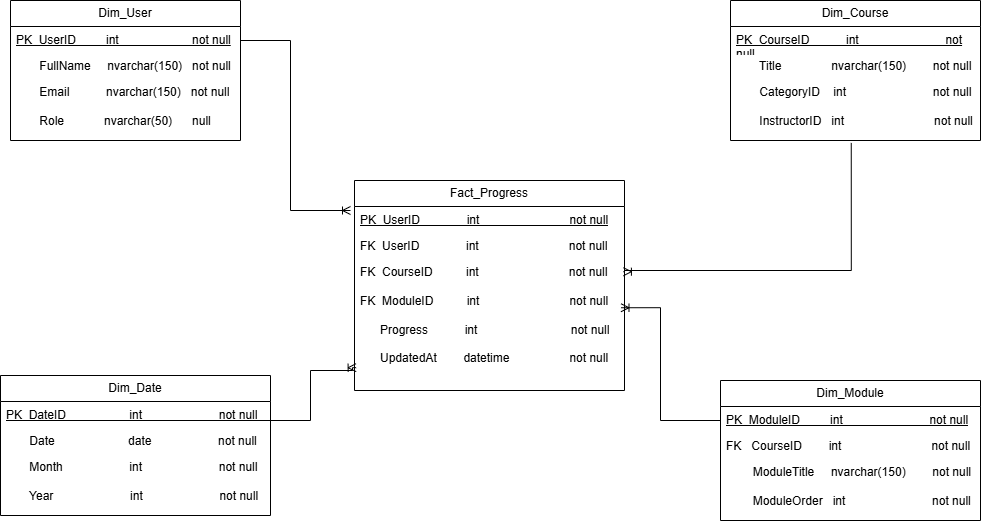

The diagram above was exported from draw.io. Its source (the exported page's mxGraphModel, read from the mxfile embedded in the PNG):
<mxGraphModel dx="1042" dy="626" grid="1" gridSize="10" guides="1" tooltips="1" connect="1" arrows="1" fold="1" page="1" pageScale="1" pageWidth="827" pageHeight="1169" math="0" shadow="0">
  <root>
    <mxCell id="0" />
    <mxCell id="1" parent="0" />
    <mxCell id="JHyiWKZyPPCJdhpmVW85-1" value="Dim_User" style="swimlane;fontStyle=0;childLayout=stackLayout;horizontal=1;startSize=26;fillColor=none;horizontalStack=0;resizeParent=1;resizeParentMax=0;resizeLast=0;collapsible=1;marginBottom=0;whiteSpace=wrap;html=1;" vertex="1" parent="1">
      <mxGeometry x="70" y="140" width="230" height="140" as="geometry" />
    </mxCell>
    <mxCell id="JHyiWKZyPPCJdhpmVW85-2" value="&lt;u&gt;PK&amp;nbsp; UserID&amp;nbsp; &amp;nbsp; &amp;nbsp; &amp;nbsp; &amp;nbsp;int&amp;nbsp; &amp;nbsp; &amp;nbsp; &amp;nbsp; &amp;nbsp; &amp;nbsp; &amp;nbsp; &amp;nbsp; &amp;nbsp; &amp;nbsp; &amp;nbsp; not null&lt;/u&gt;" style="text;strokeColor=none;fillColor=none;align=left;verticalAlign=top;spacingLeft=4;spacingRight=4;overflow=hidden;rotatable=0;points=[[0,0.5],[1,0.5]];portConstraint=eastwest;whiteSpace=wrap;html=1;" vertex="1" parent="JHyiWKZyPPCJdhpmVW85-1">
      <mxGeometry y="26" width="230" height="26" as="geometry" />
    </mxCell>
    <mxCell id="JHyiWKZyPPCJdhpmVW85-3" value="&amp;nbsp; &amp;nbsp; &amp;nbsp; &amp;nbsp;FullName&amp;nbsp; &amp;nbsp; &amp;nbsp;nvarchar(150)&amp;nbsp; &amp;nbsp;not null" style="text;strokeColor=none;fillColor=none;align=left;verticalAlign=top;spacingLeft=4;spacingRight=4;overflow=hidden;rotatable=0;points=[[0,0.5],[1,0.5]];portConstraint=eastwest;whiteSpace=wrap;html=1;" vertex="1" parent="JHyiWKZyPPCJdhpmVW85-1">
      <mxGeometry y="52" width="230" height="26" as="geometry" />
    </mxCell>
    <mxCell id="JHyiWKZyPPCJdhpmVW85-4" value="&amp;nbsp; &amp;nbsp; &amp;nbsp; &amp;nbsp;Email&amp;nbsp; &amp;nbsp; &amp;nbsp; &amp;nbsp; &amp;nbsp; &amp;nbsp;nvarchar(150)&amp;nbsp; &amp;nbsp;not null&lt;div&gt;&lt;br&gt;&lt;/div&gt;&lt;div&gt;&amp;nbsp; &amp;nbsp; &amp;nbsp; &amp;nbsp;Role&amp;nbsp; &amp;nbsp; &amp;nbsp; &amp;nbsp; &amp;nbsp; &amp;nbsp; nvarchar(50)&amp;nbsp; &amp;nbsp; &amp;nbsp; null&lt;/div&gt;" style="text;strokeColor=none;fillColor=none;align=left;verticalAlign=top;spacingLeft=4;spacingRight=4;overflow=hidden;rotatable=0;points=[[0,0.5],[1,0.5]];portConstraint=eastwest;whiteSpace=wrap;html=1;" vertex="1" parent="JHyiWKZyPPCJdhpmVW85-1">
      <mxGeometry y="78" width="230" height="62" as="geometry" />
    </mxCell>
    <mxCell id="JHyiWKZyPPCJdhpmVW85-5" value="Fact_Progress" style="swimlane;fontStyle=0;childLayout=stackLayout;horizontal=1;startSize=26;fillColor=none;horizontalStack=0;resizeParent=1;resizeParentMax=0;resizeLast=0;collapsible=1;marginBottom=0;whiteSpace=wrap;html=1;" vertex="1" parent="1">
      <mxGeometry x="414" y="320" width="270" height="210" as="geometry" />
    </mxCell>
    <mxCell id="JHyiWKZyPPCJdhpmVW85-6" value="&lt;u&gt;PK&amp;nbsp; UserID&amp;nbsp; &amp;nbsp; &amp;nbsp; &amp;nbsp; &amp;nbsp; &amp;nbsp; &amp;nbsp; int&amp;nbsp; &amp;nbsp; &amp;nbsp; &amp;nbsp; &amp;nbsp; &amp;nbsp; &amp;nbsp; &amp;nbsp; &amp;nbsp; &amp;nbsp; &amp;nbsp; &amp;nbsp; &amp;nbsp; &amp;nbsp;not null&lt;/u&gt;" style="text;strokeColor=none;fillColor=none;align=left;verticalAlign=top;spacingLeft=4;spacingRight=4;overflow=hidden;rotatable=0;points=[[0,0.5],[1,0.5]];portConstraint=eastwest;whiteSpace=wrap;html=1;" vertex="1" parent="JHyiWKZyPPCJdhpmVW85-5">
      <mxGeometry y="26" width="270" height="26" as="geometry" />
    </mxCell>
    <mxCell id="JHyiWKZyPPCJdhpmVW85-7" value="FK&amp;nbsp; UserID&amp;nbsp; &amp;nbsp; &amp;nbsp; &amp;nbsp; &amp;nbsp; &amp;nbsp; &amp;nbsp; int&amp;nbsp; &amp;nbsp; &amp;nbsp; &amp;nbsp; &amp;nbsp; &amp;nbsp; &amp;nbsp; &amp;nbsp; &amp;nbsp; &amp;nbsp; &amp;nbsp; &amp;nbsp; &amp;nbsp; &amp;nbsp;not null" style="text;strokeColor=none;fillColor=none;align=left;verticalAlign=top;spacingLeft=4;spacingRight=4;overflow=hidden;rotatable=0;points=[[0,0.5],[1,0.5]];portConstraint=eastwest;whiteSpace=wrap;html=1;" vertex="1" parent="JHyiWKZyPPCJdhpmVW85-5">
      <mxGeometry y="52" width="270" height="26" as="geometry" />
    </mxCell>
    <mxCell id="JHyiWKZyPPCJdhpmVW85-8" value="FK&amp;nbsp; CourseID&amp;nbsp; &amp;nbsp; &amp;nbsp; &amp;nbsp; &amp;nbsp; int&amp;nbsp; &amp;nbsp; &amp;nbsp; &amp;nbsp; &amp;nbsp; &amp;nbsp; &amp;nbsp; &amp;nbsp; &amp;nbsp; &amp;nbsp; &amp;nbsp; &amp;nbsp; &amp;nbsp; &amp;nbsp;not null&lt;div&gt;&lt;br&gt;&lt;/div&gt;&lt;div&gt;FK&amp;nbsp; ModuleID&amp;nbsp; &amp;nbsp; &amp;nbsp; &amp;nbsp; &amp;nbsp; int&amp;nbsp; &amp;nbsp; &amp;nbsp; &amp;nbsp; &amp;nbsp; &amp;nbsp; &amp;nbsp; &amp;nbsp; &amp;nbsp; &amp;nbsp; &amp;nbsp; &amp;nbsp; &amp;nbsp; &amp;nbsp;not null&lt;/div&gt;&lt;div&gt;&lt;br&gt;&lt;/div&gt;&lt;div&gt;&amp;nbsp; &amp;nbsp; &amp;nbsp; Progress&amp;nbsp; &amp;nbsp; &amp;nbsp; &amp;nbsp; &amp;nbsp; &amp;nbsp;int&amp;nbsp; &amp;nbsp; &amp;nbsp; &amp;nbsp; &amp;nbsp; &amp;nbsp; &amp;nbsp; &amp;nbsp; &amp;nbsp; &amp;nbsp; &amp;nbsp; &amp;nbsp; &amp;nbsp; &amp;nbsp; not null&lt;/div&gt;&lt;div&gt;&lt;br&gt;&lt;/div&gt;&lt;div&gt;&amp;nbsp; &amp;nbsp; &amp;nbsp; UpdatedAt&amp;nbsp; &amp;nbsp; &amp;nbsp; &amp;nbsp; datetime&amp;nbsp; &amp;nbsp; &amp;nbsp; &amp;nbsp; &amp;nbsp; &amp;nbsp; &amp;nbsp; &amp;nbsp; &amp;nbsp; not null&lt;/div&gt;" style="text;strokeColor=none;fillColor=none;align=left;verticalAlign=top;spacingLeft=4;spacingRight=4;overflow=hidden;rotatable=0;points=[[0,0.5],[1,0.5]];portConstraint=eastwest;whiteSpace=wrap;html=1;" vertex="1" parent="JHyiWKZyPPCJdhpmVW85-5">
      <mxGeometry y="78" width="270" height="132" as="geometry" />
    </mxCell>
    <mxCell id="JHyiWKZyPPCJdhpmVW85-9" value="Dim_Course" style="swimlane;fontStyle=0;childLayout=stackLayout;horizontal=1;startSize=26;fillColor=none;horizontalStack=0;resizeParent=1;resizeParentMax=0;resizeLast=0;collapsible=1;marginBottom=0;whiteSpace=wrap;html=1;" vertex="1" parent="1">
      <mxGeometry x="790" y="140" width="250" height="140" as="geometry" />
    </mxCell>
    <mxCell id="JHyiWKZyPPCJdhpmVW85-10" value="&lt;u&gt;PK&amp;nbsp; CourseID&amp;nbsp; &amp;nbsp; &amp;nbsp; &amp;nbsp; &amp;nbsp; &amp;nbsp;int&amp;nbsp; &amp;nbsp; &amp;nbsp; &amp;nbsp; &amp;nbsp; &amp;nbsp; &amp;nbsp; &amp;nbsp; &amp;nbsp; &amp;nbsp; &amp;nbsp; &amp;nbsp; &amp;nbsp; not null&amp;nbsp; &amp;nbsp;&amp;nbsp;&lt;/u&gt;" style="text;strokeColor=none;fillColor=none;align=left;verticalAlign=top;spacingLeft=4;spacingRight=4;overflow=hidden;rotatable=0;points=[[0,0.5],[1,0.5]];portConstraint=eastwest;whiteSpace=wrap;html=1;" vertex="1" parent="JHyiWKZyPPCJdhpmVW85-9">
      <mxGeometry y="26" width="250" height="26" as="geometry" />
    </mxCell>
    <mxCell id="JHyiWKZyPPCJdhpmVW85-11" value="&amp;nbsp; &amp;nbsp; &amp;nbsp; &amp;nbsp;Title&amp;nbsp; &amp;nbsp; &amp;nbsp; &amp;nbsp; &amp;nbsp; &amp;nbsp; &amp;nbsp; &amp;nbsp;nvarchar(150)&amp;nbsp; &amp;nbsp; &amp;nbsp; &amp;nbsp; not null&amp;nbsp; &amp;nbsp; &amp;nbsp;&amp;nbsp;" style="text;strokeColor=none;fillColor=none;align=left;verticalAlign=top;spacingLeft=4;spacingRight=4;overflow=hidden;rotatable=0;points=[[0,0.5],[1,0.5]];portConstraint=eastwest;whiteSpace=wrap;html=1;" vertex="1" parent="JHyiWKZyPPCJdhpmVW85-9">
      <mxGeometry y="52" width="250" height="26" as="geometry" />
    </mxCell>
    <mxCell id="JHyiWKZyPPCJdhpmVW85-12" value="&amp;nbsp; &amp;nbsp; &amp;nbsp; &amp;nbsp;CategoryID&amp;nbsp; &amp;nbsp; int&amp;nbsp; &amp;nbsp; &amp;nbsp; &amp;nbsp; &amp;nbsp; &amp;nbsp; &amp;nbsp; &amp;nbsp; &amp;nbsp; &amp;nbsp; &amp;nbsp; &amp;nbsp; &amp;nbsp; not null&lt;div&gt;&lt;br&gt;&lt;/div&gt;&lt;div&gt;&amp;nbsp; &amp;nbsp; &amp;nbsp; &amp;nbsp;InstructorID&amp;nbsp; &amp;nbsp;int&amp;nbsp; &amp;nbsp; &amp;nbsp; &amp;nbsp; &amp;nbsp; &amp;nbsp; &amp;nbsp; &amp;nbsp; &amp;nbsp; &amp;nbsp; &amp;nbsp; &amp;nbsp; &amp;nbsp; &amp;nbsp;not null&lt;/div&gt;" style="text;strokeColor=none;fillColor=none;align=left;verticalAlign=top;spacingLeft=4;spacingRight=4;overflow=hidden;rotatable=0;points=[[0,0.5],[1,0.5]];portConstraint=eastwest;whiteSpace=wrap;html=1;" vertex="1" parent="JHyiWKZyPPCJdhpmVW85-9">
      <mxGeometry y="78" width="250" height="62" as="geometry" />
    </mxCell>
    <mxCell id="JHyiWKZyPPCJdhpmVW85-13" value="Dim_Date" style="swimlane;fontStyle=0;childLayout=stackLayout;horizontal=1;startSize=26;fillColor=none;horizontalStack=0;resizeParent=1;resizeParentMax=0;resizeLast=0;collapsible=1;marginBottom=0;whiteSpace=wrap;html=1;" vertex="1" parent="1">
      <mxGeometry x="60" y="515" width="270" height="140" as="geometry" />
    </mxCell>
    <mxCell id="JHyiWKZyPPCJdhpmVW85-14" value="&lt;u&gt;PK&amp;nbsp; DateID&amp;nbsp; &amp;nbsp; &amp;nbsp; &amp;nbsp; &amp;nbsp; &amp;nbsp; &amp;nbsp; &amp;nbsp; &amp;nbsp; &amp;nbsp;int&amp;nbsp; &amp;nbsp; &amp;nbsp; &amp;nbsp; &amp;nbsp; &amp;nbsp; &amp;nbsp; &amp;nbsp; &amp;nbsp; &amp;nbsp; &amp;nbsp; &amp;nbsp;not null&lt;/u&gt;" style="text;strokeColor=none;fillColor=none;align=left;verticalAlign=top;spacingLeft=4;spacingRight=4;overflow=hidden;rotatable=0;points=[[0,0.5],[1,0.5]];portConstraint=eastwest;whiteSpace=wrap;html=1;" vertex="1" parent="JHyiWKZyPPCJdhpmVW85-13">
      <mxGeometry y="26" width="270" height="26" as="geometry" />
    </mxCell>
    <mxCell id="JHyiWKZyPPCJdhpmVW85-15" value="&amp;nbsp; &amp;nbsp; &amp;nbsp; &amp;nbsp;Date&amp;nbsp; &amp;nbsp; &amp;nbsp; &amp;nbsp; &amp;nbsp; &amp;nbsp; &amp;nbsp; &amp;nbsp; &amp;nbsp; &amp;nbsp; &amp;nbsp; date&amp;nbsp; &amp;nbsp; &amp;nbsp; &amp;nbsp; &amp;nbsp; &amp;nbsp; &amp;nbsp; &amp;nbsp; &amp;nbsp; &amp;nbsp; not null" style="text;strokeColor=none;fillColor=none;align=left;verticalAlign=top;spacingLeft=4;spacingRight=4;overflow=hidden;rotatable=0;points=[[0,0.5],[1,0.5]];portConstraint=eastwest;whiteSpace=wrap;html=1;" vertex="1" parent="JHyiWKZyPPCJdhpmVW85-13">
      <mxGeometry y="52" width="270" height="26" as="geometry" />
    </mxCell>
    <mxCell id="JHyiWKZyPPCJdhpmVW85-16" value="&amp;nbsp; &amp;nbsp; &amp;nbsp; &amp;nbsp;Month&amp;nbsp; &amp;nbsp; &amp;nbsp; &amp;nbsp; &amp;nbsp; &amp;nbsp; &amp;nbsp; &amp;nbsp; &amp;nbsp; &amp;nbsp; int&amp;nbsp; &amp;nbsp; &amp;nbsp; &amp;nbsp; &amp;nbsp; &amp;nbsp; &amp;nbsp; &amp;nbsp; &amp;nbsp; &amp;nbsp; &amp;nbsp; &amp;nbsp;not null&lt;div&gt;&lt;br&gt;&lt;/div&gt;&lt;div&gt;&amp;nbsp; &amp;nbsp; &amp;nbsp; &amp;nbsp;Year&amp;nbsp; &amp;nbsp; &amp;nbsp; &amp;nbsp; &amp;nbsp; &amp;nbsp; &amp;nbsp; &amp;nbsp; &amp;nbsp; &amp;nbsp; &amp;nbsp; &amp;nbsp;int&amp;nbsp; &amp;nbsp; &amp;nbsp; &amp;nbsp; &amp;nbsp; &amp;nbsp; &amp;nbsp; &amp;nbsp; &amp;nbsp; &amp;nbsp; &amp;nbsp; &amp;nbsp;not null&lt;/div&gt;" style="text;strokeColor=none;fillColor=none;align=left;verticalAlign=top;spacingLeft=4;spacingRight=4;overflow=hidden;rotatable=0;points=[[0,0.5],[1,0.5]];portConstraint=eastwest;whiteSpace=wrap;html=1;" vertex="1" parent="JHyiWKZyPPCJdhpmVW85-13">
      <mxGeometry y="78" width="270" height="62" as="geometry" />
    </mxCell>
    <mxCell id="JHyiWKZyPPCJdhpmVW85-17" value="Dim_Module" style="swimlane;fontStyle=0;childLayout=stackLayout;horizontal=1;startSize=26;fillColor=none;horizontalStack=0;resizeParent=1;resizeParentMax=0;resizeLast=0;collapsible=1;marginBottom=0;whiteSpace=wrap;html=1;" vertex="1" parent="1">
      <mxGeometry x="780" y="520" width="260" height="140" as="geometry" />
    </mxCell>
    <mxCell id="JHyiWKZyPPCJdhpmVW85-18" value="&lt;u&gt;PK&amp;nbsp; ModuleID&amp;nbsp; &amp;nbsp; &amp;nbsp; &amp;nbsp; &amp;nbsp;int&amp;nbsp; &amp;nbsp; &amp;nbsp; &amp;nbsp; &amp;nbsp; &amp;nbsp; &amp;nbsp; &amp;nbsp; &amp;nbsp; &amp;nbsp; &amp;nbsp; &amp;nbsp; &amp;nbsp; not null&lt;/u&gt;" style="text;strokeColor=none;fillColor=none;align=left;verticalAlign=top;spacingLeft=4;spacingRight=4;overflow=hidden;rotatable=0;points=[[0,0.5],[1,0.5]];portConstraint=eastwest;whiteSpace=wrap;html=1;" vertex="1" parent="JHyiWKZyPPCJdhpmVW85-17">
      <mxGeometry y="26" width="260" height="26" as="geometry" />
    </mxCell>
    <mxCell id="JHyiWKZyPPCJdhpmVW85-19" value="FK&amp;nbsp; &amp;nbsp;CourseID&amp;nbsp; &amp;nbsp; &amp;nbsp; &amp;nbsp; int&amp;nbsp; &amp;nbsp; &amp;nbsp; &amp;nbsp; &amp;nbsp; &amp;nbsp; &amp;nbsp; &amp;nbsp; &amp;nbsp; &amp;nbsp; &amp;nbsp; &amp;nbsp; &amp;nbsp; &amp;nbsp;not null" style="text;strokeColor=none;fillColor=none;align=left;verticalAlign=top;spacingLeft=4;spacingRight=4;overflow=hidden;rotatable=0;points=[[0,0.5],[1,0.5]];portConstraint=eastwest;whiteSpace=wrap;html=1;" vertex="1" parent="JHyiWKZyPPCJdhpmVW85-17">
      <mxGeometry y="52" width="260" height="26" as="geometry" />
    </mxCell>
    <mxCell id="JHyiWKZyPPCJdhpmVW85-20" value="&amp;nbsp; &amp;nbsp; &amp;nbsp; &amp;nbsp; ModuleTitle&amp;nbsp; &amp;nbsp; &amp;nbsp;nvarchar(150)&amp;nbsp; &amp;nbsp; &amp;nbsp; &amp;nbsp; not null&lt;div&gt;&lt;br&gt;&lt;/div&gt;&lt;div&gt;&amp;nbsp; &amp;nbsp; &amp;nbsp; &amp;nbsp; ModuleOrder&amp;nbsp; &amp;nbsp;int&amp;nbsp; &amp;nbsp; &amp;nbsp; &amp;nbsp; &amp;nbsp; &amp;nbsp; &amp;nbsp; &amp;nbsp; &amp;nbsp; &amp;nbsp; &amp;nbsp; &amp;nbsp; &amp;nbsp; not null&lt;/div&gt;" style="text;strokeColor=none;fillColor=none;align=left;verticalAlign=top;spacingLeft=4;spacingRight=4;overflow=hidden;rotatable=0;points=[[0,0.5],[1,0.5]];portConstraint=eastwest;whiteSpace=wrap;html=1;" vertex="1" parent="JHyiWKZyPPCJdhpmVW85-17">
      <mxGeometry y="78" width="260" height="62" as="geometry" />
    </mxCell>
    <mxCell id="JHyiWKZyPPCJdhpmVW85-21" value="" style="edgeStyle=orthogonalEdgeStyle;fontSize=12;html=1;endArrow=ERoneToMany;rounded=0;" edge="1" parent="1">
      <mxGeometry width="100" height="100" relative="1" as="geometry">
        <mxPoint x="300" y="230" as="sourcePoint" />
        <mxPoint x="410" y="350" as="targetPoint" />
        <Array as="points">
          <mxPoint x="300" y="180" />
          <mxPoint x="350" y="180" />
          <mxPoint x="350" y="350" />
        </Array>
      </mxGeometry>
    </mxCell>
    <mxCell id="JHyiWKZyPPCJdhpmVW85-23" value="" style="edgeStyle=orthogonalEdgeStyle;fontSize=12;html=1;endArrow=ERoneToMany;rounded=0;exitX=0;exitY=0.677;exitDx=0;exitDy=0;exitPerimeter=0;entryX=0.987;entryY=0.373;entryDx=0;entryDy=0;entryPerimeter=0;" edge="1" parent="1" source="JHyiWKZyPPCJdhpmVW85-20" target="JHyiWKZyPPCJdhpmVW85-8">
      <mxGeometry width="100" height="100" relative="1" as="geometry">
        <mxPoint x="530" y="635" as="sourcePoint" />
        <mxPoint x="630" y="535" as="targetPoint" />
        <Array as="points">
          <mxPoint x="780" y="560" />
          <mxPoint x="720" y="560" />
          <mxPoint x="720" y="447" />
        </Array>
      </mxGeometry>
    </mxCell>
    <mxCell id="JHyiWKZyPPCJdhpmVW85-24" value="" style="edgeStyle=orthogonalEdgeStyle;fontSize=12;html=1;endArrow=ERoneToMany;rounded=0;entryX=0.006;entryY=0.827;entryDx=0;entryDy=0;entryPerimeter=0;" edge="1" parent="1" target="JHyiWKZyPPCJdhpmVW85-8">
      <mxGeometry width="100" height="100" relative="1" as="geometry">
        <mxPoint x="314" y="560" as="sourcePoint" />
        <mxPoint x="400" y="500" as="targetPoint" />
        <Array as="points">
          <mxPoint x="370" y="560" />
          <mxPoint x="370" y="510" />
          <mxPoint x="412" y="510" />
          <mxPoint x="412" y="507" />
        </Array>
      </mxGeometry>
    </mxCell>
    <mxCell id="JHyiWKZyPPCJdhpmVW85-22" value="" style="edgeStyle=orthogonalEdgeStyle;fontSize=12;html=1;endArrow=ERoneToMany;rounded=0;exitX=0.483;exitY=1.039;exitDx=0;exitDy=0;exitPerimeter=0;entryX=0.996;entryY=0.1;entryDx=0;entryDy=0;entryPerimeter=0;" edge="1" parent="1" source="JHyiWKZyPPCJdhpmVW85-12" target="JHyiWKZyPPCJdhpmVW85-8">
      <mxGeometry width="100" height="100" relative="1" as="geometry">
        <mxPoint x="910" y="340" as="sourcePoint" />
        <mxPoint x="684" y="370" as="targetPoint" />
        <Array as="points">
          <mxPoint x="911" y="410" />
          <mxPoint x="684" y="410" />
          <mxPoint x="684" y="411" />
        </Array>
      </mxGeometry>
    </mxCell>
  </root>
</mxGraphModel>